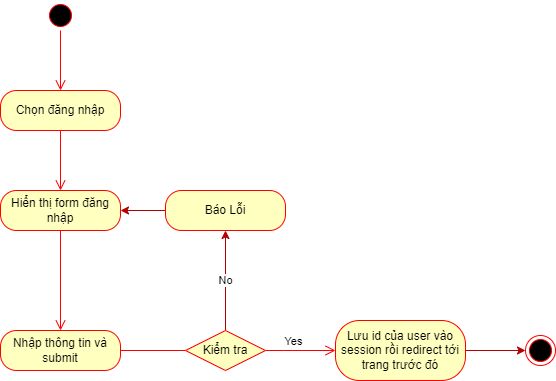

The diagram above was exported from draw.io. Its source (the exported page's mxGraphModel, read from the mxfile embedded in the PNG):
<mxGraphModel dx="1096" dy="742" grid="1" gridSize="10" guides="1" tooltips="1" connect="1" arrows="1" fold="1" page="1" pageScale="1" pageWidth="850" pageHeight="1100" math="0" shadow="0">
  <root>
    <mxCell id="0" />
    <mxCell id="1" parent="0" />
    <mxCell id="2" value="" style="ellipse;html=1;shape=startState;fillColor=#000000;strokeColor=#ff0000;" parent="1" vertex="1">
      <mxGeometry x="80" y="70" width="30" height="30" as="geometry" />
    </mxCell>
    <mxCell id="3" value="" style="edgeStyle=orthogonalEdgeStyle;html=1;verticalAlign=bottom;endArrow=open;endSize=8;strokeColor=#ff0000;" parent="1" source="2" edge="1">
      <mxGeometry relative="1" as="geometry">
        <mxPoint x="95" y="160" as="targetPoint" />
      </mxGeometry>
    </mxCell>
    <mxCell id="27" value="Chọn đăng nhập" style="rounded=1;whiteSpace=wrap;html=1;arcSize=40;fontColor=#000000;fillColor=#ffffc0;strokeColor=#ff0000;" parent="1" vertex="1">
      <mxGeometry x="35" y="160" width="120" height="40" as="geometry" />
    </mxCell>
    <mxCell id="28" value="" style="edgeStyle=orthogonalEdgeStyle;html=1;verticalAlign=bottom;endArrow=open;endSize=8;strokeColor=#ff0000;fontColor=#000000;" parent="1" source="27" edge="1">
      <mxGeometry relative="1" as="geometry">
        <mxPoint x="95" y="260" as="targetPoint" />
      </mxGeometry>
    </mxCell>
    <mxCell id="29" value="Hiển thị form đăng nhập" style="rounded=1;whiteSpace=wrap;html=1;arcSize=40;fontColor=#000000;fillColor=#ffffc0;strokeColor=#ff0000;" parent="1" vertex="1">
      <mxGeometry x="35" y="260" width="120" height="40" as="geometry" />
    </mxCell>
    <mxCell id="30" value="" style="edgeStyle=orthogonalEdgeStyle;html=1;verticalAlign=bottom;endArrow=open;endSize=8;strokeColor=#ff0000;fontColor=#000000;entryX=0.5;entryY=0;entryDx=0;entryDy=0;" parent="1" source="29" target="31" edge="1">
      <mxGeometry relative="1" as="geometry">
        <mxPoint x="95" y="360" as="targetPoint" />
        <Array as="points">
          <mxPoint x="95" y="400" />
        </Array>
      </mxGeometry>
    </mxCell>
    <mxCell id="31" value="Nhập thông tin và submit" style="rounded=1;whiteSpace=wrap;html=1;arcSize=40;fontColor=#000000;fillColor=#ffffc0;strokeColor=#ff0000;" parent="1" vertex="1">
      <mxGeometry x="35" y="400" width="120" height="40" as="geometry" />
    </mxCell>
    <mxCell id="32" value="Yes" style="edgeStyle=orthogonalEdgeStyle;html=1;verticalAlign=bottom;endArrow=open;endSize=8;strokeColor=#ff0000;fontColor=#000000;startArrow=none;exitX=1;exitY=0.5;exitDx=0;exitDy=0;entryX=0;entryY=0.5;entryDx=0;entryDy=0;" parent="1" source="39" target="47" edge="1">
      <mxGeometry x="-0.2" relative="1" as="geometry">
        <mxPoint x="360" y="420" as="targetPoint" />
        <mxPoint as="offset" />
      </mxGeometry>
    </mxCell>
    <mxCell id="43" value="" style="edgeStyle=orthogonalEdgeStyle;html=1;verticalAlign=bottom;endArrow=none;endSize=8;strokeColor=#ff0000;fontColor=#000000;" parent="1" source="31" target="39" edge="1">
      <mxGeometry relative="1" as="geometry">
        <mxPoint x="390" y="280" as="targetPoint" />
        <mxPoint x="155" y="420" as="sourcePoint" />
      </mxGeometry>
    </mxCell>
    <mxCell id="52" value="No" style="edgeStyle=none;html=1;fillColor=#e51400;strokeColor=#B20000;" edge="1" parent="1" source="39" target="50">
      <mxGeometry relative="1" as="geometry" />
    </mxCell>
    <mxCell id="39" value="Kiểm tra" style="rhombus;whiteSpace=wrap;html=1;fillColor=#ffffc0;strokeColor=#ff0000;fontColor=#000000;" parent="1" vertex="1">
      <mxGeometry x="220" y="400" width="80" height="40" as="geometry" />
    </mxCell>
    <mxCell id="49" value="" style="edgeStyle=none;html=1;fillColor=#e51400;strokeColor=#B20000;" parent="1" source="47" target="48" edge="1">
      <mxGeometry relative="1" as="geometry" />
    </mxCell>
    <mxCell id="47" value="Lưu id của user vào session rồi redirect tới trang trước đó" style="rounded=1;whiteSpace=wrap;html=1;arcSize=40;fontColor=#000000;fillColor=#ffffc0;strokeColor=#ff0000;" parent="1" vertex="1">
      <mxGeometry x="370" y="390" width="130" height="60" as="geometry" />
    </mxCell>
    <mxCell id="48" value="" style="ellipse;html=1;shape=endState;fillColor=#000000;strokeColor=#ff0000;" parent="1" vertex="1">
      <mxGeometry x="560" y="405" width="30" height="30" as="geometry" />
    </mxCell>
    <mxCell id="53" value="" style="edgeStyle=none;html=1;fillColor=#e51400;strokeColor=#B20000;" edge="1" parent="1" source="50" target="29">
      <mxGeometry relative="1" as="geometry" />
    </mxCell>
    <mxCell id="50" value="Báo Lỗi" style="rounded=1;whiteSpace=wrap;html=1;arcSize=40;fontColor=#000000;fillColor=#ffffc0;strokeColor=#ff0000;" vertex="1" parent="1">
      <mxGeometry x="200" y="260" width="120" height="40" as="geometry" />
    </mxCell>
  </root>
</mxGraphModel>